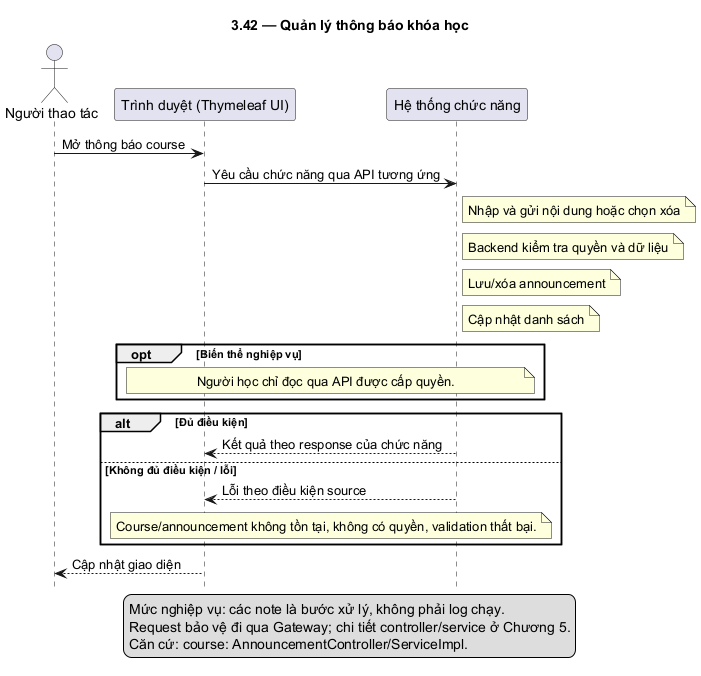

The diagram above was rendered by PlantUML. Its source (embedded in the PNG):
@startuml
skinparam defaultFontName DejaVu Sans
skinparam shadowing false
hide footbox
title 3.42 — Quản lý thông báo khóa học
actor "Người thao tác" as U
participant "Trình duyệt (Thymeleaf UI)" as F
participant "Hệ thống chức năng" as B
U -> F: Mở thông báo course
F -> B: Yêu cầu chức năng qua API tương ứng
note right of B: Nhập và gửi nội dung hoặc chọn xóa
note right of B: Backend kiểm tra quyền và dữ liệu
note right of B: Lưu/xóa announcement
note right of B: Cập nhật danh sách
opt Biến thể nghiệp vụ
note over F,B: Người học chỉ đọc qua API được cấp quyền.
end
alt Đủ điều kiện
B --> F: Kết quả theo response của chức năng
else Không đủ điều kiện / lỗi
B --> F: Lỗi theo điều kiện source
note over F,B: Course/announcement không tồn tại, không có quyền, validation thất bại.
end
F --> U: Cập nhật giao diện
legend bottom
Mức nghiệp vụ: các note là bước xử lý, không phải log chạy.
Request bảo vệ đi qua Gateway; chi tiết controller/service ở Chương 5.
Căn cứ: course: AnnouncementController/ServiceImpl.
endlegend
@enduml